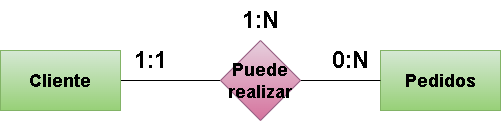

The diagram above was exported from draw.io. Its source (the exported page's mxGraphModel, read from the mxfile embedded in the PNG):
<mxGraphModel dx="1770" dy="1139" grid="1" gridSize="10" guides="1" tooltips="1" connect="1" arrows="1" fold="1" page="1" pageScale="1" pageWidth="850" pageHeight="1100" math="0" shadow="0">
  <root>
    <mxCell id="0" />
    <mxCell id="1" parent="0" />
    <mxCell id="3" style="edgeStyle=none;html=1;entryX=0;entryY=0.5;entryDx=0;entryDy=0;fontSize=24;endArrow=none;endFill=0;" parent="1" source="4" target="7" edge="1">
      <mxGeometry relative="1" as="geometry" />
    </mxCell>
    <mxCell id="4" value="&lt;h2&gt;&lt;b&gt;Cliente&lt;/b&gt;&lt;/h2&gt;" style="rounded=0;whiteSpace=wrap;html=1;fillColor=#d5e8d4;strokeColor=#82b366;gradientColor=#97d077;" parent="1" vertex="1">
      <mxGeometry x="175" y="130" width="120" height="60" as="geometry" />
    </mxCell>
    <mxCell id="5" value="&lt;h2&gt;Pedidos&lt;/h2&gt;" style="rounded=0;whiteSpace=wrap;html=1;fillColor=#d5e8d4;strokeColor=#82b366;gradientColor=#97d077;" parent="1" vertex="1">
      <mxGeometry x="555" y="130" width="120" height="60" as="geometry" />
    </mxCell>
    <mxCell id="6" style="edgeStyle=none;html=1;entryX=0;entryY=0.5;entryDx=0;entryDy=0;fontSize=24;endArrow=none;endFill=0;" parent="1" source="7" target="5" edge="1">
      <mxGeometry relative="1" as="geometry" />
    </mxCell>
    <mxCell id="7" value="&lt;h2&gt;Puede realizar&lt;/h2&gt;" style="rhombus;whiteSpace=wrap;html=1;fillColor=#e6d0de;strokeColor=#996185;gradientColor=#d5739d;" parent="1" vertex="1">
      <mxGeometry x="395" y="120" width="80" height="80" as="geometry" />
    </mxCell>
    <mxCell id="8" value="&lt;b&gt;1:1&lt;/b&gt;" style="text;html=1;align=center;verticalAlign=middle;resizable=0;points=[];autosize=1;strokeColor=none;fillColor=none;fontSize=24;" parent="1" vertex="1">
      <mxGeometry x="295" y="120" width="60" height="40" as="geometry" />
    </mxCell>
    <mxCell id="9" value="&lt;b&gt;0:N&lt;/b&gt;" style="text;html=1;align=center;verticalAlign=middle;resizable=0;points=[];autosize=1;strokeColor=none;fillColor=none;fontSize=24;" parent="1" vertex="1">
      <mxGeometry x="495" y="120" width="60" height="40" as="geometry" />
    </mxCell>
    <mxCell id="10" value="&lt;b&gt;1:N&lt;/b&gt;" style="text;html=1;align=center;verticalAlign=middle;resizable=0;points=[];autosize=1;strokeColor=none;fillColor=none;fontSize=24;" parent="1" vertex="1">
      <mxGeometry x="405" y="80" width="60" height="40" as="geometry" />
    </mxCell>
  </root>
</mxGraphModel>